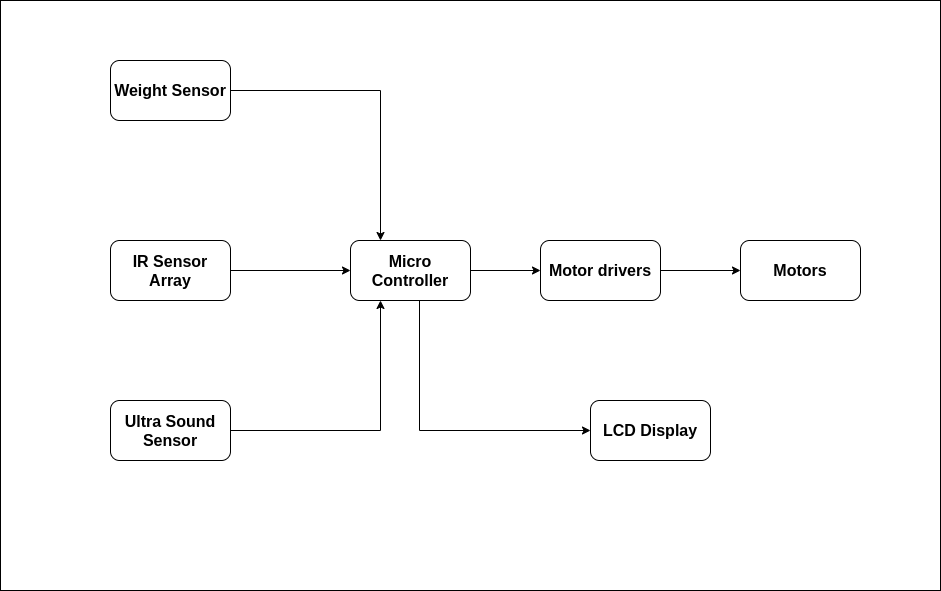

The diagram above was exported from draw.io. Its source (the exported page's mxGraphModel, read from the mxfile embedded in the PNG):
<mxGraphModel dx="1422" dy="833" grid="1" gridSize="10" guides="1" tooltips="1" connect="1" arrows="1" fold="1" page="1" pageScale="1" pageWidth="1600" pageHeight="900" math="0" shadow="0">
  <root>
    <mxCell id="0" />
    <mxCell id="1" parent="0" />
    <mxCell id="beF8Ljot019pt5QaFJ9m-15" value="" style="rounded=0;whiteSpace=wrap;html=1;fontSize=16;" vertex="1" parent="1">
      <mxGeometry x="210" y="50" width="940" height="590" as="geometry" />
    </mxCell>
    <mxCell id="beF8Ljot019pt5QaFJ9m-12" style="edgeStyle=orthogonalEdgeStyle;rounded=0;orthogonalLoop=1;jettySize=auto;html=1;exitX=1;exitY=0.5;exitDx=0;exitDy=0;entryX=0;entryY=0.5;entryDx=0;entryDy=0;fontSize=16;" edge="1" parent="1" source="beF8Ljot019pt5QaFJ9m-1" target="beF8Ljot019pt5QaFJ9m-3">
      <mxGeometry relative="1" as="geometry" />
    </mxCell>
    <mxCell id="beF8Ljot019pt5QaFJ9m-13" style="edgeStyle=orthogonalEdgeStyle;rounded=0;orthogonalLoop=1;jettySize=auto;html=1;entryX=0;entryY=0.5;entryDx=0;entryDy=0;fontSize=16;" edge="1" parent="1" source="beF8Ljot019pt5QaFJ9m-1" target="beF8Ljot019pt5QaFJ9m-4">
      <mxGeometry relative="1" as="geometry">
        <mxPoint x="630" y="480" as="sourcePoint" />
        <Array as="points">
          <mxPoint x="629" y="480" />
        </Array>
      </mxGeometry>
    </mxCell>
    <mxCell id="beF8Ljot019pt5QaFJ9m-1" value="Micro Controller" style="rounded=1;whiteSpace=wrap;html=1;fontStyle=1;fontSize=16;" vertex="1" parent="1">
      <mxGeometry x="560" y="290" width="120" height="60" as="geometry" />
    </mxCell>
    <mxCell id="beF8Ljot019pt5QaFJ9m-10" style="edgeStyle=orthogonalEdgeStyle;rounded=0;orthogonalLoop=1;jettySize=auto;html=1;exitX=1;exitY=0.5;exitDx=0;exitDy=0;entryX=0;entryY=0.5;entryDx=0;entryDy=0;fontSize=16;" edge="1" parent="1" source="beF8Ljot019pt5QaFJ9m-2" target="beF8Ljot019pt5QaFJ9m-1">
      <mxGeometry relative="1" as="geometry" />
    </mxCell>
    <mxCell id="beF8Ljot019pt5QaFJ9m-2" value="IR Sensor Array" style="rounded=1;whiteSpace=wrap;html=1;fontStyle=1;fontSize=16;" vertex="1" parent="1">
      <mxGeometry x="320" y="290" width="120" height="60" as="geometry" />
    </mxCell>
    <mxCell id="beF8Ljot019pt5QaFJ9m-14" style="edgeStyle=orthogonalEdgeStyle;rounded=0;orthogonalLoop=1;jettySize=auto;html=1;exitX=1;exitY=0.5;exitDx=0;exitDy=0;fontSize=16;" edge="1" parent="1" source="beF8Ljot019pt5QaFJ9m-3" target="beF8Ljot019pt5QaFJ9m-5">
      <mxGeometry relative="1" as="geometry" />
    </mxCell>
    <mxCell id="beF8Ljot019pt5QaFJ9m-3" value="Motor drivers" style="rounded=1;whiteSpace=wrap;html=1;fontStyle=1;fontSize=16;" vertex="1" parent="1">
      <mxGeometry x="750" y="290" width="120" height="60" as="geometry" />
    </mxCell>
    <mxCell id="beF8Ljot019pt5QaFJ9m-4" value="LCD Display" style="rounded=1;whiteSpace=wrap;html=1;fontStyle=1;fontSize=16;" vertex="1" parent="1">
      <mxGeometry x="800" y="450" width="120" height="60" as="geometry" />
    </mxCell>
    <mxCell id="beF8Ljot019pt5QaFJ9m-5" value="Motors" style="rounded=1;whiteSpace=wrap;html=1;fontStyle=1;fontSize=16;" vertex="1" parent="1">
      <mxGeometry x="950" y="290" width="120" height="60" as="geometry" />
    </mxCell>
    <mxCell id="beF8Ljot019pt5QaFJ9m-9" style="edgeStyle=orthogonalEdgeStyle;rounded=0;orthogonalLoop=1;jettySize=auto;html=1;fontSize=16;entryX=0.25;entryY=0;entryDx=0;entryDy=0;" edge="1" parent="1" source="beF8Ljot019pt5QaFJ9m-6" target="beF8Ljot019pt5QaFJ9m-1">
      <mxGeometry relative="1" as="geometry">
        <mxPoint x="590" y="288" as="targetPoint" />
      </mxGeometry>
    </mxCell>
    <mxCell id="beF8Ljot019pt5QaFJ9m-6" value="Weight Sensor" style="rounded=1;whiteSpace=wrap;html=1;fontStyle=1;fontSize=16;" vertex="1" parent="1">
      <mxGeometry x="320" y="110" width="120" height="60" as="geometry" />
    </mxCell>
    <mxCell id="beF8Ljot019pt5QaFJ9m-11" style="edgeStyle=orthogonalEdgeStyle;rounded=0;orthogonalLoop=1;jettySize=auto;html=1;entryX=0.25;entryY=1;entryDx=0;entryDy=0;fontSize=16;" edge="1" parent="1" source="beF8Ljot019pt5QaFJ9m-7" target="beF8Ljot019pt5QaFJ9m-1">
      <mxGeometry relative="1" as="geometry" />
    </mxCell>
    <mxCell id="beF8Ljot019pt5QaFJ9m-7" value="Ultra Sound Sensor" style="rounded=1;whiteSpace=wrap;html=1;fontStyle=1;fontSize=16;" vertex="1" parent="1">
      <mxGeometry x="320" y="450" width="120" height="60" as="geometry" />
    </mxCell>
  </root>
</mxGraphModel>